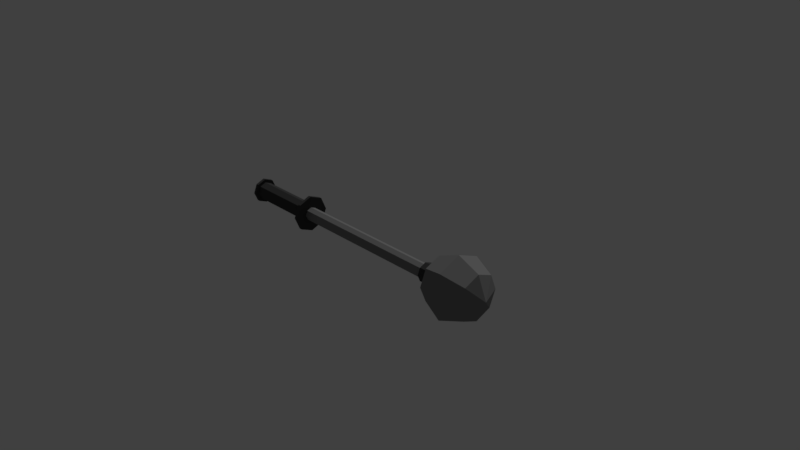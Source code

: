 # Source: Mace.blend  (saved by Blender 2.78.0; exported with 4.5.12 LTS)
import bpy
from mathutils import Matrix  # noqa: F401  (used for matrix-valued properties, if any)

bpy.ops.wm.read_factory_settings(use_empty=True)
scene = bpy.context.scene
scene.name = 'Scene'

# ---- collections
col_collection_1 = bpy.data.collections.new('Collection 1'); scene.collection.children.link(col_collection_1)

# ---- materials (node trees are filled in below, after node groups)
mat_metal = bpy.data.materials.new('Metal')
mat_metal.alpha_threshold = 0.0
mat_metal.roughness = 0.5
mat_dark_metal = bpy.data.materials.new('Dark Metal')
mat_dark_metal.alpha_threshold = 0.0
mat_dark_metal.roughness = 0.5

# ---- material node trees
mat_metal.use_nodes = True; mat_metal.node_tree.nodes.clear()
_N = mat_metal.node_tree.nodes; _L = mat_metal.node_tree.links
n0 = _N.new('ShaderNodeOutputMaterial'); n0.name = 'Material Output'; n0.location = (300, 300)
n1 = _N.new('ShaderNodeBsdfDiffuse'); n1.name = 'Diffuse BSDF'; n1.location = (10, 300)
n1.inputs[0].default_value = (0.2203, 0.2203, 0.2203, 1.0)
_L.new(n1.outputs[0], n0.inputs[0])
n0.is_active_output = True
mat_dark_metal.use_nodes = True; mat_dark_metal.node_tree.nodes.clear()
_N = mat_dark_metal.node_tree.nodes; _L = mat_dark_metal.node_tree.links
n0 = _N.new('ShaderNodeOutputMaterial'); n0.name = 'Material Output'; n0.location = (300, 300)
n1 = _N.new('ShaderNodeBsdfDiffuse'); n1.name = 'Diffuse BSDF'; n1.location = (10, 300)
n1.inputs[0].default_value = (0.05497, 0.05497, 0.05497, 1.0)
_L.new(n1.outputs[0], n0.inputs[0])
n0.is_active_output = True

# ---- world
world_world = bpy.data.worlds.new('World'); scene.world = world_world
world_world.color = (0.05088, 0.05088, 0.05088)
world_world.use_sun_shadow = False
world_world.sun_shadow_jitter_overblur = 0.0
world_world.cycles.sampling_method = 'MANUAL'

# ---- cameras
cam_camera = bpy.data.cameras.new('Camera')
cam_camera.clip_end = 100.0
cam_camera.lens = 35.0
cam_camera.sensor_width = 32.0
cam_camera.sensor_height = 18.0
cam_camera.ortho_scale = 7.314
cam_camera.dof.focus_distance = 0.0

# ---- lights
light_lamp = bpy.data.lights.new('Lamp', 'SUN')
light_lamp.transmission_factor = 0.0
light_lamp.cutoff_distance = 30.0
light_lamp.use_shadow = False
light_lamp.angle = 0.1993
light_lamp.energy = 1.0
light_lamp.shadow_buffer_clip_start = 1.001
light_lamp.shadow_soft_size = 0.1
light_lamp.shadow_cascade_max_distance = 1000.0

# ---- meshes
me_cylinder = bpy.data.meshes.new('Cylinder')
me_cylinder.from_pydata([(-4.517e-08, 0.09, -1.136), (-4.517e-08, 0.09, -0.4155), (0.06364, 0.06364, -1.136), (0.06364, 0.06364, -0.4155), (0.09, -1.296e-09, -1.136), (0.09, -1.296e-09, -0.4155), (0.06364, -0.06364, -1.136), (0.06364, -0.06364, -0.4155), (-5.303e-08, -0.09, -1.136), (-5.303e-08, -0.09, -0.4155), (-0.06364, -0.06364, -1.136), (-0.06364, -0.06364, -0.4155), (-0.09, 3.711e-09, -1.136), (-0.09, 3.711e-09, -0.4155), (-0.06364, 0.06364, -1.136), (-0.06364, 0.06364, -0.4155), (0.04726, 0.04726, -0.3855), (-4.565e-08, 0.06684, -0.3855), (0.06684, 1.957e-10, -0.3855), (0.04726, -0.04726, -0.3855), (-5.149e-08, -0.06684, -0.3855), (-0.04726, -0.04726, -0.3855), (-0.06684, 3.914e-09, -0.3855), (-0.04726, 0.04726, -0.3855), (-4.611e-08, 0.04461, -1.166), (0.03155, 0.03155, -1.166), (0.04461, 1.627e-09, -1.166), (0.03155, -0.03155, -1.166), (-5.001e-08, -0.04461, -1.166), (-0.03155, -0.03155, -1.166), (-0.04461, 4.109e-09, -1.166), (-0.03155, 0.03155, -1.166), (0.1273, 0.1273, -0.4155), (-4.237e-08, 0.18, -0.4155), (0.18, -6.162e-09, -0.4155), (0.1273, -0.1273, -0.4155), (-5.811e-08, -0.18, -0.4155), (-0.1273, -0.1273, -0.4155), (-0.18, 3.853e-09, -0.4155), (-0.1273, 0.1273, -0.4155), (0.1273, 0.1273, -0.3855), (-4.237e-08, 0.18, -0.3855), (0.18, -6.162e-09, -0.3855), (0.1273, -0.1273, -0.3855), (-5.811e-08, -0.18, -0.3855), (-0.1273, -0.1273, -0.3855), (-0.18, 3.853e-09, -0.3855), (-0.1273, 0.1273, -0.3855), (-4.407e-08, 0.1252, -1.136), (0.08853, 0.08853, -1.136), (0.1252, -3.199e-09, -1.136), (0.08853, -0.08853, -1.136), (-5.502e-08, -0.1252, -1.136), (-0.08853, -0.08853, -1.136), (-0.1252, 3.767e-09, -1.136), (-0.08853, 0.08853, -1.136), (-4.407e-08, 0.1252, -1.166), (0.08853, 0.08853, -1.166), (0.1252, -3.199e-09, -1.166), (0.08853, -0.08853, -1.166), (-5.502e-08, -0.1252, -1.166), (-0.08853, -0.08853, -1.166), (-0.1252, 3.767e-09, -1.166), (-0.08853, 0.08853, -1.166), (-3.585e-08, 0.0002928, -1.21), (-4.555e-08, 0.04461, -1.169), (-3.818e-08, 0.02245, -1.204), (-4.179e-08, 0.03868, -1.189), (0.03155, 0.03155, -1.169), (0.000207, 0.000207, -1.21), (0.02735, 0.02735, -1.189), (0.01588, 0.01588, -1.204), (0.04461, 1.627e-09, -1.169), (0.0002927, 7.751e-10, -1.21), (0.03868, 1.474e-09, -1.189), (0.02245, 1.241e-09, -1.204), (0.03155, -0.03155, -1.169), (0.000207, -0.000207, -1.21), (0.02735, -0.02735, -1.189), (0.01588, -0.01588, -1.204), (-4.945e-08, -0.04461, -1.169), (-3.958e-08, -0.0002928, -1.21), (-4.552e-08, -0.03868, -1.189), (-4.191e-08, -0.02245, -1.204), (-0.03155, -0.03155, -1.169), (-0.0002071, -0.000207, -1.21), (-0.02735, -0.02735, -1.189), (-0.01588, -0.01588, -1.204), (-0.04461, 4.109e-09, -1.169), (-0.0002928, 4.5e-09, -1.21), (-0.03868, 4.151e-09, -1.189), (-0.02245, 4.268e-09, -1.204), (-0.03155, 0.03155, -1.169), (-0.0002071, 0.000207, -1.21), (-0.02735, 0.02735, -1.189), (-0.01588, 0.01588, -1.204), (0.04726, 0.04726, 1.18), (1.851e-07, 0.06684, 1.18), (0.06684, 1.957e-10, 1.18), (0.04726, -0.04726, 1.18), (1.792e-07, -0.06684, 1.18), (-0.04726, -0.04726, 1.18), (-0.06684, 3.914e-09, 1.18), (-0.04726, 0.04726, 1.18), (0.06545, 0.06545, 1.301), (1.863e-07, 0.09257, 1.301), (0.09257, -1.462e-09, 1.301), (0.06545, -0.06545, 1.301), (1.782e-07, -0.09257, 1.301), (-0.06545, -0.06545, 1.301), (-0.09257, 3.689e-09, 1.301), (-0.06545, 0.06545, 1.301), (0.06545, 0.06545, 1.18), (1.863e-07, 0.09257, 1.18), (0.09257, -1.462e-09, 1.18), (0.06545, -0.06545, 1.18), (1.782e-07, -0.09257, 1.18), (-0.06545, -0.06545, 1.18), (-0.09257, 3.689e-09, 1.18), (-0.06545, 0.06545, 1.18), (0.06545, 0.06545, 1.301), (1.863e-07, 0.09257, 1.301), (0.09257, -1.462e-09, 1.301), (0.06545, -0.06545, 1.301), (1.782e-07, -0.09257, 1.301), (-0.06545, -0.06545, 1.301), (-0.09257, 3.689e-09, 1.301), (-0.06545, 0.06545, 1.301), (0.1551, 0.1551, 1.778), (0.2194, 0.2194, 1.558), (0.1551, 0.1551, 1.339), (0.2194, -1.912e-08, 1.778), (0.3102, -1.912e-08, 1.558), (0.2194, -1.912e-08, 1.339), (0.1551, -0.1551, 1.778), (0.2194, -0.2194, 1.558), (0.1551, -0.1551, 1.339), (-4.719e-08, -0.2194, 1.778), (-3.618e-08, -0.3102, 1.558), (-4.719e-08, -0.2194, 1.339), (-6.353e-08, -3.546e-08, 1.869), (-0.1551, -0.1551, 1.778), (-0.2194, -0.2194, 1.558), (-0.1551, -0.1551, 1.339), (-0.2194, -1.912e-08, 1.778), (-0.3102, -1.912e-08, 1.558), (-0.2194, -1.912e-08, 1.339), (-0.1551, 0.1551, 1.778), (-0.2194, 0.2194, 1.558), (-0.1551, 0.1551, 1.339), (-5.819e-08, 0.2194, 1.778), (-3.618e-08, 0.3102, 1.558), (-5.819e-08, 0.2194, 1.339), (-0.08533, 0.08533, 1.298), (0.08533, 0.08533, 1.298), (-5.196e-08, 0.1207, 1.298), (0.1207, 5.485e-09, 1.298), (-0.1207, 1.22e-08, 1.298), (-4.591e-08, -0.1207, 1.298), (-0.08533, -0.08533, 1.298), (0.08533, -0.08533, 1.298)], [], [(0, 1, 3, 2), (2, 3, 5, 4), (4, 5, 7, 6), (6, 7, 9, 8), (8, 9, 11, 10), (10, 11, 13, 12), (16, 18, 42, 40), (12, 13, 15, 14), (14, 15, 1, 0), (26, 25, 57, 58), (23, 22, 102, 103), (13, 11, 37, 38), (17, 16, 40, 41), (23, 17, 41, 47), (3, 1, 33, 32), (1, 15, 39, 33), (7, 5, 34, 35), (22, 23, 47, 46), (26, 27, 76, 72), (2, 4, 50, 49), (25, 24, 56, 57), (6, 8, 52, 51), (24, 31, 63, 56), (31, 30, 62, 63), (10, 12, 54, 53), (30, 29, 61, 62), (35, 34, 42, 43), (38, 37, 45, 46), (36, 35, 43, 44), (39, 38, 46, 47), (34, 32, 40, 42), (37, 36, 44, 45), (33, 39, 47, 41), (32, 33, 41, 40), (9, 7, 35, 36), (18, 19, 43, 42), (19, 20, 44, 43), (5, 3, 32, 34), (15, 13, 38, 39), (20, 21, 45, 44), (11, 9, 36, 37), (21, 22, 46, 45), (54, 55, 63, 62), (49, 50, 58, 57), (52, 53, 61, 60), (55, 48, 56, 63), (48, 49, 57, 56), (50, 51, 59, 58), (53, 54, 62, 61), (51, 52, 60, 59), (12, 14, 55, 54), (27, 26, 58, 59), (8, 10, 53, 52), (28, 27, 59, 60), (4, 6, 51, 50), (29, 28, 60, 61), (14, 0, 48, 55), (0, 2, 49, 48), (31, 24, 65, 92), (29, 30, 88, 84), (27, 28, 80, 76), (25, 26, 72, 68), (24, 25, 68, 65), (30, 31, 92, 88), (28, 29, 84, 80), (65, 68, 70, 67), (67, 70, 71, 66), (66, 71, 69, 64), (68, 72, 74, 70), (70, 74, 75, 71), (71, 75, 73, 69), (72, 76, 78, 74), (74, 78, 79, 75), (75, 79, 77, 73), (76, 80, 82, 78), (78, 82, 83, 79), (79, 83, 81, 77), (80, 84, 86, 82), (82, 86, 87, 83), (83, 87, 85, 81), (84, 88, 90, 86), (86, 90, 91, 87), (87, 91, 89, 85), (88, 92, 94, 90), (90, 94, 95, 91), (91, 95, 93, 89), (92, 65, 67, 94), (94, 67, 66, 95), (95, 66, 64, 93), (64, 69, 73, 77, 81, 85, 89, 93), (108, 109, 125, 124), (21, 20, 100, 101), (19, 18, 98, 99), (16, 17, 97, 96), (17, 23, 103, 97), (22, 21, 101, 102), (20, 19, 99, 100), (18, 16, 96, 98), (104, 105, 111, 110, 109, 108, 107, 106), (102, 101, 117, 118), (107, 108, 124, 123), (101, 100, 116, 117), (106, 107, 123, 122), (100, 99, 115, 116), (104, 106, 122, 120), (99, 98, 114, 115), (112, 113, 121, 120), (113, 119, 127, 121), (118, 117, 125, 126), (116, 115, 123, 124), (114, 112, 120, 122), (119, 118, 126, 127), (117, 116, 124, 125), (115, 114, 122, 123), (103, 102, 118, 119), (109, 110, 126, 125), (97, 103, 119, 113), (110, 111, 127, 126), (96, 97, 113, 112), (111, 105, 121, 127), (98, 96, 112, 114), (105, 104, 120, 121), (152, 151, 129, 130), (150, 140, 128), (151, 150, 128, 129), (130, 129, 132, 133), (128, 140, 131), (129, 128, 131, 132), (133, 132, 135, 136), (131, 140, 134), (132, 131, 134, 135), (136, 135, 138, 139), (134, 140, 137), (135, 134, 137, 138), (138, 137, 141, 142), (139, 138, 142, 143), (137, 140, 141), (142, 141, 144, 145), (143, 142, 145, 146), (141, 140, 144), (145, 144, 147, 148), (146, 145, 148, 149), (144, 140, 147), (148, 147, 150, 151), (149, 148, 151, 152), (147, 140, 150), (155, 153, 149, 152), (153, 157, 146, 149), (157, 153, 155, 154, 156, 160, 158, 159), (160, 156, 133, 136), (159, 158, 139, 143), (154, 155, 152, 130), (158, 160, 136, 139), (156, 154, 130, 133), (157, 159, 143, 146)])
me_cylinder.polygons.foreach_set('material_index', [1, 1, 1, 1, 1, 1, 1, 1, 1, 1, 0, 1, 1, 1, 1, 1, 1, 1, 1, 1, 1, 1, 1, 1, 1, 1, 1, 1, 1, 1, 1, 1, 1, 1, 1, 1, 1, 1, 1, 1, 1, 1, 1, 1, 1, 1, 1, 1, 1, 1, 1, 1, 1, 1, 1, 1, 1, 1, 1, 1, 1, 1, 1, 1, 1, 1, 1, 1, 1, 1, 1, 1, 1, 1, 1, 1, 1, 1, 1, 1, 1, 1, 1, 1, 1, 1, 1, 1, 1, 0, 0, 0, 0, 0, 0, 0, 0, 0, 0, 1, 0, 1, 0, 1, 0, 1, 1, 1, 1, 1, 1, 1, 1, 1, 1, 0, 1, 0, 1, 0, 1, 0, 0, 0, 0, 0, 0, 0, 0, 0, 0, 0, 0, 0, 0, 0, 0, 0, 0, 0, 0, 0, 0, 0, 0, 0, 0, 0, 0, 0, 0, 0, 0, 0, 0])
me_cylinder.materials.append(mat_metal)
me_cylinder.materials.append(mat_dark_metal)
me_cylinder.use_remesh_preserve_volume = False
me_cylinder.use_remesh_preserve_attributes = False
me_cylinder.use_mirror_vertex_groups = False
me_cylinder.update()

# ---- objects
ob_cylinder = bpy.data.objects.new('Cylinder', me_cylinder)
ob_lamp = bpy.data.objects.new('Lamp', light_lamp)
ob_camera = bpy.data.objects.new('Camera', cam_camera)

# ---- transforms, parenting, visibility, modifiers, constraints
ob_cylinder.location = (0.0, 0.0, 0.0)
ob_cylinder.rotation_euler = (-0.0, 1.571, 0.0)
ob_cylinder.scale = (0.6688, 0.6688, 0.6688)
ob_cylinder.lineart.crease_threshold = 0.0
ob_lamp.location = (4.076, 1.005, 5.904)
ob_lamp.rotation_euler = (0.6503, 0.05522, 3.172)
ob_lamp.lock_rotations_4d = False
ob_lamp.empty_display_type = 'ARROWS'
ob_lamp.color = (0.0, 0.0, 0.0, 0.0)
ob_lamp.lineart.crease_threshold = 0.0
ob_camera.location = (3.852, -3.086, 2.46)
ob_camera.rotation_euler = (1.109, 0.0, 0.8149)
ob_camera.lock_rotations_4d = False
ob_camera.empty_display_type = 'ARROWS'
ob_camera.color = (0.0, 0.0, 0.0, 0.0)
ob_camera.display_type = 'WIRE'
ob_camera.lineart.crease_threshold = 0.0

# ---- collection membership
col_collection_1.objects.link(ob_cylinder)
col_collection_1.objects.link(ob_lamp)
col_collection_1.objects.link(ob_camera)

# ---- scene / render settings (as saved in the file)
scene.camera = ob_camera
scene.frame_start = 1; scene.frame_end = 250; scene.frame_set(1)
scene.render.engine = 'CYCLES'
scene.render.resolution_percentage = 50
scene.render.dither_intensity = 0.0
scene.cycles.use_denoising = False
scene.cycles.samples = 128
scene.cycles.sampling_pattern = 'TABULATED_SOBOL'
scene.cycles.light_sampling_threshold = 0.0
scene.cycles.use_adaptive_sampling = False
scene.cycles.use_light_tree = False
scene.cycles.blur_glossy = 0.0
scene.cycles.sample_clamp_indirect = 0.0
scene.view_settings.view_transform = 'Standard'
bpy.context.view_layer.update()
